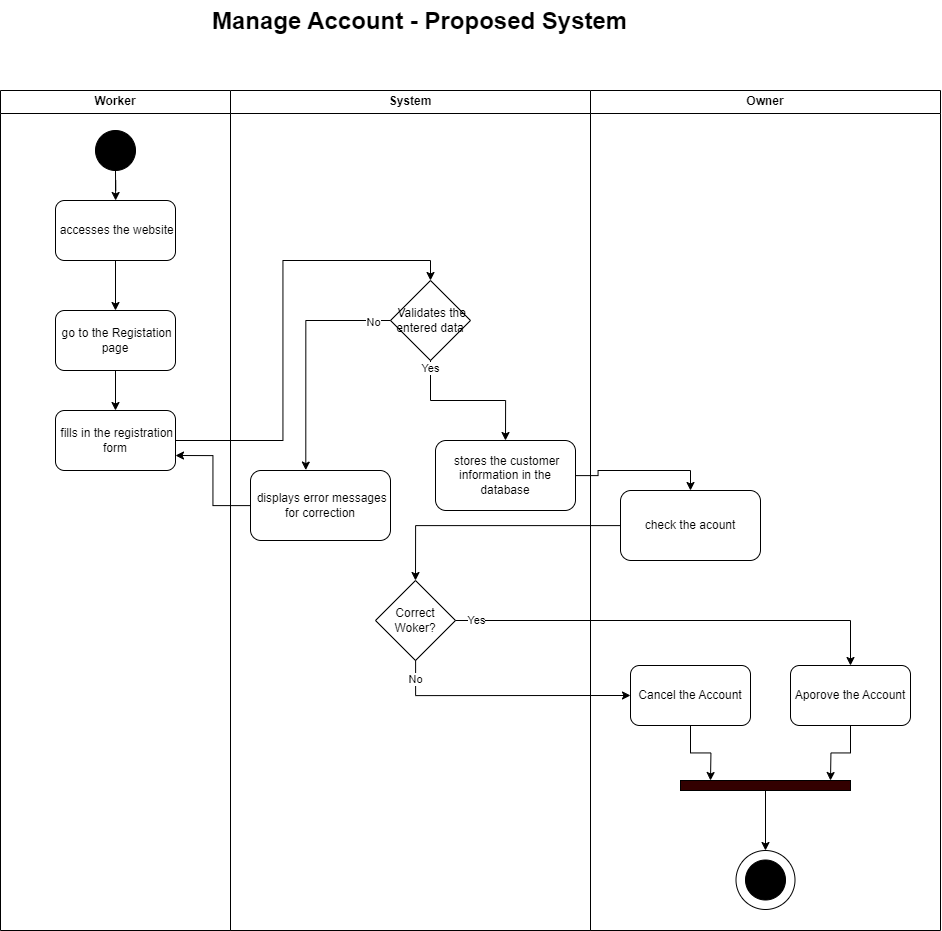

The diagram above was exported from draw.io. Its source (the exported page's mxGraphModel, read from the mxfile embedded in the PNG):
<mxGraphModel dx="1158" dy="-1938" grid="1" gridSize="10" guides="1" tooltips="1" connect="1" arrows="1" fold="1" page="1" pageScale="1" pageWidth="850" pageHeight="1100" math="0" shadow="0">
  <root>
    <mxCell id="0" />
    <mxCell id="1" parent="0" />
    <mxCell id="_Vn1kJK2jaR3mS0kPFcV-1" value="Worker" style="swimlane;whiteSpace=wrap;html=1;" parent="1" vertex="1">
      <mxGeometry x="70" y="3660" width="230" height="840" as="geometry" />
    </mxCell>
    <mxCell id="dMxNXtzsl5rejsxcqHUJ-28" style="edgeStyle=orthogonalEdgeStyle;rounded=0;orthogonalLoop=1;jettySize=auto;html=1;" parent="_Vn1kJK2jaR3mS0kPFcV-1" source="_Vn1kJK2jaR3mS0kPFcV-2" target="dMxNXtzsl5rejsxcqHUJ-25" edge="1">
      <mxGeometry relative="1" as="geometry" />
    </mxCell>
    <mxCell id="_Vn1kJK2jaR3mS0kPFcV-2" value="" style="ellipse;whiteSpace=wrap;html=1;fillColor=#000000;" parent="_Vn1kJK2jaR3mS0kPFcV-1" vertex="1">
      <mxGeometry x="95" y="40" width="40" height="40" as="geometry" />
    </mxCell>
    <mxCell id="dMxNXtzsl5rejsxcqHUJ-25" value="&lt;br&gt;&amp;nbsp;accesses the website&lt;div&gt;&lt;br/&gt;&lt;/div&gt;" style="rounded=1;whiteSpace=wrap;html=1;" parent="_Vn1kJK2jaR3mS0kPFcV-1" vertex="1">
      <mxGeometry x="55" y="110" width="120" height="60" as="geometry" />
    </mxCell>
    <mxCell id="dMxNXtzsl5rejsxcqHUJ-29" style="edgeStyle=orthogonalEdgeStyle;rounded=0;orthogonalLoop=1;jettySize=auto;html=1;" parent="_Vn1kJK2jaR3mS0kPFcV-1" source="dMxNXtzsl5rejsxcqHUJ-26" target="dMxNXtzsl5rejsxcqHUJ-27" edge="1">
      <mxGeometry relative="1" as="geometry" />
    </mxCell>
    <mxCell id="dMxNXtzsl5rejsxcqHUJ-26" value="&amp;nbsp;go to the Registation page" style="rounded=1;whiteSpace=wrap;html=1;" parent="_Vn1kJK2jaR3mS0kPFcV-1" vertex="1">
      <mxGeometry x="55" y="220" width="120" height="60" as="geometry" />
    </mxCell>
    <mxCell id="_Vn1kJK2jaR3mS0kPFcV-17" style="edgeStyle=orthogonalEdgeStyle;rounded=0;orthogonalLoop=1;jettySize=auto;html=1;" parent="_Vn1kJK2jaR3mS0kPFcV-1" source="dMxNXtzsl5rejsxcqHUJ-25" target="dMxNXtzsl5rejsxcqHUJ-26" edge="1">
      <mxGeometry relative="1" as="geometry">
        <mxPoint x="370" y="225" as="targetPoint" />
        <mxPoint x="160" y="145" as="sourcePoint" />
      </mxGeometry>
    </mxCell>
    <mxCell id="dMxNXtzsl5rejsxcqHUJ-27" value="&lt;br&gt;&amp;nbsp;fills in the registration form&lt;div&gt;&lt;br/&gt;&lt;/div&gt;" style="rounded=1;whiteSpace=wrap;html=1;" parent="_Vn1kJK2jaR3mS0kPFcV-1" vertex="1">
      <mxGeometry x="55" y="320" width="120" height="60" as="geometry" />
    </mxCell>
    <mxCell id="_Vn1kJK2jaR3mS0kPFcV-10" value="System" style="swimlane;whiteSpace=wrap;html=1;startSize=23;" parent="1" vertex="1">
      <mxGeometry x="300" y="3660" width="360" height="840" as="geometry" />
    </mxCell>
    <mxCell id="_Vn1kJK2jaR3mS0kPFcV-28" value="&amp;nbsp;Validates the entered data" style="rhombus;whiteSpace=wrap;html=1;" parent="_Vn1kJK2jaR3mS0kPFcV-10" vertex="1">
      <mxGeometry x="160" y="190" width="80" height="80" as="geometry" />
    </mxCell>
    <mxCell id="_Vn1kJK2jaR3mS0kPFcV-12" value="&lt;br&gt;&amp;nbsp;displays error messages for correction&lt;div&gt;&lt;br&gt;&lt;/div&gt;" style="rounded=1;whiteSpace=wrap;html=1;" parent="_Vn1kJK2jaR3mS0kPFcV-10" vertex="1">
      <mxGeometry x="20" y="380" width="140" height="70" as="geometry" />
    </mxCell>
    <mxCell id="_Vn1kJK2jaR3mS0kPFcV-29" style="edgeStyle=orthogonalEdgeStyle;rounded=0;orthogonalLoop=1;jettySize=auto;html=1;entryX=0.395;entryY=-0.006;entryDx=0;entryDy=0;entryPerimeter=0;exitX=0;exitY=0.5;exitDx=0;exitDy=0;" parent="_Vn1kJK2jaR3mS0kPFcV-10" source="_Vn1kJK2jaR3mS0kPFcV-28" target="_Vn1kJK2jaR3mS0kPFcV-12" edge="1">
      <mxGeometry relative="1" as="geometry">
        <mxPoint x="-10" y="330" as="targetPoint" />
      </mxGeometry>
    </mxCell>
    <mxCell id="X3Y_ChJH-lpCEew6EebD-1" value="No" style="edgeLabel;html=1;align=center;verticalAlign=middle;resizable=0;points=[];" parent="_Vn1kJK2jaR3mS0kPFcV-29" vertex="1" connectable="0">
      <mxGeometry x="-0.8556" y="1" relative="1" as="geometry">
        <mxPoint as="offset" />
      </mxGeometry>
    </mxCell>
    <mxCell id="_Vn1kJK2jaR3mS0kPFcV-14" value="&lt;br&gt;&amp;nbsp;stores the customer information in the database&lt;div&gt;&lt;br&gt;&lt;/div&gt;" style="rounded=1;whiteSpace=wrap;html=1;" parent="_Vn1kJK2jaR3mS0kPFcV-10" vertex="1">
      <mxGeometry x="205" y="350" width="140" height="70" as="geometry" />
    </mxCell>
    <mxCell id="_Vn1kJK2jaR3mS0kPFcV-30" style="edgeStyle=orthogonalEdgeStyle;rounded=0;orthogonalLoop=1;jettySize=auto;html=1;exitX=0.5;exitY=1;exitDx=0;exitDy=0;entryX=0.5;entryY=0;entryDx=0;entryDy=0;" parent="_Vn1kJK2jaR3mS0kPFcV-10" source="_Vn1kJK2jaR3mS0kPFcV-28" target="_Vn1kJK2jaR3mS0kPFcV-14" edge="1">
      <mxGeometry relative="1" as="geometry" />
    </mxCell>
    <mxCell id="X3Y_ChJH-lpCEew6EebD-2" value="Yes" style="edgeLabel;html=1;align=center;verticalAlign=middle;resizable=0;points=[];" parent="_Vn1kJK2jaR3mS0kPFcV-30" vertex="1" connectable="0">
      <mxGeometry x="-0.9148" y="-1" relative="1" as="geometry">
        <mxPoint as="offset" />
      </mxGeometry>
    </mxCell>
    <mxCell id="dMxNXtzsl5rejsxcqHUJ-32" value="Correct Woker?" style="rhombus;whiteSpace=wrap;html=1;" parent="_Vn1kJK2jaR3mS0kPFcV-10" vertex="1">
      <mxGeometry x="145" y="490" width="80" height="80" as="geometry" />
    </mxCell>
    <mxCell id="_Vn1kJK2jaR3mS0kPFcV-15" value="&lt;b&gt;&lt;font style=&quot;font-size: 24px;&quot;&gt;Manage Account&lt;font style=&quot;&quot;&gt;&amp;nbsp;&lt;span style=&quot;text-align: justify;&quot;&gt;- Proposed System&lt;/span&gt;&lt;/font&gt;&lt;/font&gt;&lt;/b&gt;&lt;div&gt;&lt;br&gt;&lt;/div&gt;" style="text;whiteSpace=wrap;html=1;fontSize=21;" parent="1" vertex="1">
      <mxGeometry x="280" y="3570" width="550" height="40" as="geometry" />
    </mxCell>
    <mxCell id="_Vn1kJK2jaR3mS0kPFcV-18" value="Owner" style="swimlane;whiteSpace=wrap;html=1;" parent="1" vertex="1">
      <mxGeometry x="660" y="3660" width="350" height="840" as="geometry" />
    </mxCell>
    <mxCell id="_Vn1kJK2jaR3mS0kPFcV-21" value="check the acount" style="rounded=1;whiteSpace=wrap;html=1;" parent="_Vn1kJK2jaR3mS0kPFcV-18" vertex="1">
      <mxGeometry x="30" y="400" width="140" height="70" as="geometry" />
    </mxCell>
    <mxCell id="_Vn1kJK2jaR3mS0kPFcV-5" value="" style="ellipse;whiteSpace=wrap;html=1;aspect=fixed;" parent="_Vn1kJK2jaR3mS0kPFcV-18" vertex="1">
      <mxGeometry x="145.5" y="760" width="59" height="59" as="geometry" />
    </mxCell>
    <mxCell id="_Vn1kJK2jaR3mS0kPFcV-8" value="Aporove the Account" style="rounded=1;whiteSpace=wrap;html=1;" parent="_Vn1kJK2jaR3mS0kPFcV-18" vertex="1">
      <mxGeometry x="200" y="575" width="120" height="60" as="geometry" />
    </mxCell>
    <mxCell id="8LtuVX9LVOl0HG2APCyc-3" style="edgeStyle=orthogonalEdgeStyle;rounded=0;orthogonalLoop=1;jettySize=auto;html=1;" parent="_Vn1kJK2jaR3mS0kPFcV-18" source="dMxNXtzsl5rejsxcqHUJ-36" edge="1">
      <mxGeometry relative="1" as="geometry">
        <mxPoint x="120" y="690" as="targetPoint" />
      </mxGeometry>
    </mxCell>
    <mxCell id="dMxNXtzsl5rejsxcqHUJ-36" value="Cancel the Account" style="rounded=1;whiteSpace=wrap;html=1;" parent="_Vn1kJK2jaR3mS0kPFcV-18" vertex="1">
      <mxGeometry x="40" y="575" width="120" height="60" as="geometry" />
    </mxCell>
    <mxCell id="_Vn1kJK2jaR3mS0kPFcV-6" value="" style="ellipse;whiteSpace=wrap;html=1;fillColor=#000000;" parent="_Vn1kJK2jaR3mS0kPFcV-18" vertex="1">
      <mxGeometry x="155" y="769.5" width="40" height="40" as="geometry" />
    </mxCell>
    <mxCell id="8LtuVX9LVOl0HG2APCyc-1" value="" style="html=1;points=[[0,0,0,0,5],[0,1,0,0,-5],[1,0,0,0,5],[1,1,0,0,-5]];perimeter=orthogonalPerimeter;outlineConnect=0;targetShapes=umlLifeline;portConstraint=eastwest;newEdgeStyle={&quot;curved&quot;:0,&quot;rounded&quot;:0};fillColor=#330000;rotation=90;" parent="_Vn1kJK2jaR3mS0kPFcV-18" vertex="1">
      <mxGeometry x="170" y="610" width="10" height="170" as="geometry" />
    </mxCell>
    <mxCell id="8LtuVX9LVOl0HG2APCyc-2" value="" style="endArrow=classic;html=1;rounded=0;entryX=0.5;entryY=0;entryDx=0;entryDy=0;" parent="_Vn1kJK2jaR3mS0kPFcV-18" source="8LtuVX9LVOl0HG2APCyc-1" target="_Vn1kJK2jaR3mS0kPFcV-5" edge="1">
      <mxGeometry width="50" height="50" relative="1" as="geometry">
        <mxPoint x="20" y="710" as="sourcePoint" />
        <mxPoint x="70" y="660" as="targetPoint" />
      </mxGeometry>
    </mxCell>
    <mxCell id="8LtuVX9LVOl0HG2APCyc-4" style="edgeStyle=orthogonalEdgeStyle;rounded=0;orthogonalLoop=1;jettySize=auto;html=1;" parent="_Vn1kJK2jaR3mS0kPFcV-18" source="_Vn1kJK2jaR3mS0kPFcV-8" edge="1">
      <mxGeometry relative="1" as="geometry">
        <mxPoint x="240" y="690" as="targetPoint" />
      </mxGeometry>
    </mxCell>
    <mxCell id="_Vn1kJK2jaR3mS0kPFcV-33" style="edgeStyle=orthogonalEdgeStyle;rounded=0;orthogonalLoop=1;jettySize=auto;html=1;entryX=1;entryY=0.75;entryDx=0;entryDy=0;" parent="1" source="_Vn1kJK2jaR3mS0kPFcV-12" target="dMxNXtzsl5rejsxcqHUJ-27" edge="1">
      <mxGeometry relative="1" as="geometry" />
    </mxCell>
    <mxCell id="dMxNXtzsl5rejsxcqHUJ-30" style="edgeStyle=orthogonalEdgeStyle;rounded=0;orthogonalLoop=1;jettySize=auto;html=1;entryX=0.5;entryY=0;entryDx=0;entryDy=0;" parent="1" source="dMxNXtzsl5rejsxcqHUJ-27" target="_Vn1kJK2jaR3mS0kPFcV-28" edge="1">
      <mxGeometry relative="1" as="geometry" />
    </mxCell>
    <mxCell id="dMxNXtzsl5rejsxcqHUJ-31" style="edgeStyle=orthogonalEdgeStyle;rounded=0;orthogonalLoop=1;jettySize=auto;html=1;entryX=0.5;entryY=0;entryDx=0;entryDy=0;" parent="1" source="_Vn1kJK2jaR3mS0kPFcV-14" target="_Vn1kJK2jaR3mS0kPFcV-21" edge="1">
      <mxGeometry relative="1" as="geometry" />
    </mxCell>
    <mxCell id="dMxNXtzsl5rejsxcqHUJ-33" style="edgeStyle=orthogonalEdgeStyle;rounded=0;orthogonalLoop=1;jettySize=auto;html=1;entryX=0.5;entryY=0;entryDx=0;entryDy=0;" parent="1" source="_Vn1kJK2jaR3mS0kPFcV-21" target="dMxNXtzsl5rejsxcqHUJ-32" edge="1">
      <mxGeometry relative="1" as="geometry" />
    </mxCell>
    <mxCell id="dMxNXtzsl5rejsxcqHUJ-34" style="edgeStyle=orthogonalEdgeStyle;rounded=0;orthogonalLoop=1;jettySize=auto;html=1;entryX=0.5;entryY=0;entryDx=0;entryDy=0;" parent="1" source="dMxNXtzsl5rejsxcqHUJ-32" target="_Vn1kJK2jaR3mS0kPFcV-8" edge="1">
      <mxGeometry relative="1" as="geometry" />
    </mxCell>
    <mxCell id="dMxNXtzsl5rejsxcqHUJ-37" value="Yes" style="edgeLabel;html=1;align=center;verticalAlign=middle;resizable=0;points=[];" parent="dMxNXtzsl5rejsxcqHUJ-34" vertex="1" connectable="0">
      <mxGeometry x="-0.9127" y="1" relative="1" as="geometry">
        <mxPoint as="offset" />
      </mxGeometry>
    </mxCell>
    <mxCell id="dMxNXtzsl5rejsxcqHUJ-35" style="edgeStyle=orthogonalEdgeStyle;rounded=0;orthogonalLoop=1;jettySize=auto;html=1;entryX=0;entryY=0.5;entryDx=0;entryDy=0;" parent="1" source="dMxNXtzsl5rejsxcqHUJ-32" target="dMxNXtzsl5rejsxcqHUJ-36" edge="1">
      <mxGeometry relative="1" as="geometry">
        <mxPoint x="370.0000000000002" y="4210" as="targetPoint" />
        <Array as="points">
          <mxPoint x="485" y="4265" />
        </Array>
      </mxGeometry>
    </mxCell>
    <mxCell id="dMxNXtzsl5rejsxcqHUJ-38" value="No" style="edgeLabel;html=1;align=center;verticalAlign=middle;resizable=0;points=[];" parent="dMxNXtzsl5rejsxcqHUJ-35" vertex="1" connectable="0">
      <mxGeometry x="-0.8515" y="-1" relative="1" as="geometry">
        <mxPoint as="offset" />
      </mxGeometry>
    </mxCell>
  </root>
</mxGraphModel>